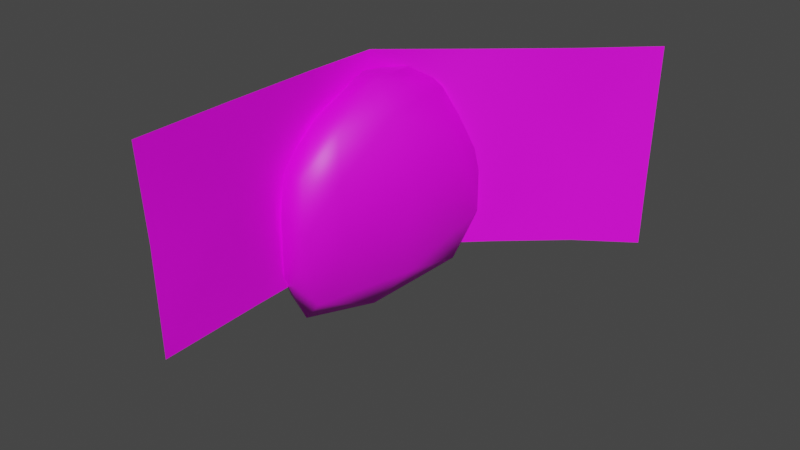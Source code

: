 # Source: Random_Wall.blend  (saved by Blender 3.5.10; exported with 4.5.12 LTS)
import bpy
from mathutils import Matrix  # noqa: F401  (used for matrix-valued properties, if any)

bpy.ops.wm.read_factory_settings(use_empty=True)
scene = bpy.context.scene
scene.name = 'Scene'

# ---- collections
col_collection = bpy.data.collections.new('Collection'); scene.collection.children.link(col_collection)

# ---- images (referenced by path relative to the original .blend; pixels are not part of the script)
import os
ASSET_DIR = os.environ.get("B2B_ASSET_DIR", "")  # directory of the original .blend (textures are referenced by path, not embedded)
HERE = os.path.dirname(os.path.abspath(__file__))  # packed textures are extracted next to this script under _unpacked/

def load_image(name, relpath, width, height, colorspace="sRGB"):
    """Load a texture the original file referenced (path relative to the .blend, or extracted next to this script)."""
    p = next((c for c in (os.path.join(HERE, relpath), os.path.join(ASSET_DIR, relpath)) if relpath and os.path.exists(c)), "")
    if p:
        img = bpy.data.images.load(p, check_existing=True)
        img.name = name
    else:  # same state as the original file: an image datablock whose file is absent (Cycles renders it pink)
        img = bpy.data.images.new(name, width, height)
        img.source = "FILE"
        img.filepath = "//" + (relpath or name)
    img.colorspace_settings.name = colorspace
    return img
img_rock___darker_png = load_image('rock - darker.png', 'rock - darker.png', 1024, 1024, 'sRGB')
img_copper_png = load_image('copper.png', 'copper.png', 1024, 1024, 'sRGB')

# ---- materials (node trees are filled in below, after node groups)
mat_wall = bpy.data.materials.new('Wall')
mat_wall.use_transparent_shadow = False
mat_material = bpy.data.materials.new('Material')
mat_material.use_transparent_shadow = False

# ---- material node trees
mat_wall.use_nodes = True; mat_wall.node_tree.nodes.clear()
_N = mat_wall.node_tree.nodes; _L = mat_wall.node_tree.links
n0 = _N.new('ShaderNodeBsdfPrincipled'); n0.name = 'Principled BSDF'; n0.location = (10, 300)
n0.distribution = 'GGX'
n0.subsurface_method = 'RANDOM_WALK_SKIN'
n0.inputs[3].default_value = 1.45
n0.inputs[27].default_value = (0.0, 0.0, 0.0, 1.0)
n0.inputs[28].default_value = 1.0
n1 = _N.new('ShaderNodeOutputMaterial'); n1.name = 'Material Output'; n1.location = (300, 300)
n2 = _N.new('ShaderNodeTexImage'); n2.name = 'Image Texture'; n2.location = (-280, 280)
n2.image = img_rock___darker_png
_L.new(n0.outputs[0], n1.inputs[0])
_L.new(n2.outputs[0], n0.inputs[0])
n1.is_active_output = True
mat_material.use_nodes = True; mat_material.node_tree.nodes.clear()
_N = mat_material.node_tree.nodes; _L = mat_material.node_tree.links
n0 = _N.new('ShaderNodeBsdfPrincipled'); n0.name = 'Principled BSDF'; n0.location = (10, 300)
n0.distribution = 'GGX'
n0.subsurface_method = 'RANDOM_WALK_SKIN'
n0.inputs[3].default_value = 1.45
n0.inputs[27].default_value = (0.0, 0.0, 0.0, 1.0)
n0.inputs[28].default_value = 1.0
n1 = _N.new('ShaderNodeOutputMaterial'); n1.name = 'Material Output'; n1.location = (300, 300)
n2 = _N.new('ShaderNodeTexImage'); n2.name = 'Image Texture'; n2.location = (-280, 280)
n2.image = img_copper_png
_L.new(n0.outputs[0], n1.inputs[0])
_L.new(n2.outputs[0], n0.inputs[0])
n1.is_active_output = True

# ---- world
world_world = bpy.data.worlds.new('World'); scene.world = world_world
world_world.use_nodes = True; world_world.node_tree.nodes.clear()
_N = world_world.node_tree.nodes; _L = world_world.node_tree.links
n0 = _N.new('ShaderNodeOutputWorld'); n0.name = 'World Output'; n0.location = (300, 300)
n1 = _N.new('ShaderNodeBackground'); n1.name = 'Background'; n1.location = (10, 300)
n1.inputs[0].default_value = (0.05088, 0.05088, 0.05088, 1.0)
_L.new(n1.outputs[0], n0.inputs[0])
n0.is_active_output = True
world_world.color = (0.05088, 0.05088, 0.05088)
world_world.use_sun_shadow = False
world_world.sun_shadow_jitter_overblur = 0.0

# ---- meshes
me_plane = bpy.data.meshes.new('Plane')
me_plane.from_pydata([(-1.573, 0.437, 0.008538), (-1.562, -0.2981, 0.01346), (-1.518, -1.048, -0.01817), (1.511, -0.1554, -0.00804), (1.502, 0.4682, -0.03513), (1.536, 1.027, 0.06821), (-0.06525, -0.9892, -0.05968), (1.569, -0.9931, 0.0009945), (0.1754, 1.045, 0.05108), (-1.556, 1.034, -0.01027), (0.8244, -0.6603, -0.01184), (0.005384, -0.574, -0.01066), (-0.8008, -0.5702, -0.001769), (0.8063, -0.0108, 0.0009078), (-0.4253, 0.03497, -0.02033), (0.4018, 0.5242, -0.06047), (-0.7918, 0.5133, -0.03968), (-1.573, 1.992, 2.286), (-1.562, 1.52, 1.159), (1.511, 1.62, 1.365), (1.502, 2.029, 2.306), (1.503, 2.319, 3.14), (0.416, 2.325, 3.153), (-1.594, 2.368, 3.163), (0.8244, 1.298, 0.5861), (0.005384, 1.353, 0.7195), (-0.8008, 1.352, 0.731), (0.8063, 1.709, 1.592), (-0.4253, 1.746, 1.649), (0.4019, 2.075, 2.375), (-0.7918, 2.06, 2.372)], [], [(5, 8, 15), (3, 13, 10), (3, 15, 13), (16, 9, 0), (14, 0, 1), (13, 15, 14), (11, 14, 12), (10, 14, 11), (12, 1, 2), (6, 12, 2), (7, 11, 6), (15, 9, 16), (7, 3, 10), (3, 4, 15), (4, 5, 15), (14, 16, 0), (14, 15, 16), (12, 14, 1), (10, 13, 14), (6, 11, 12), (7, 10, 11), (15, 8, 9), (21, 22, 29), (19, 27, 24), (19, 29, 27), (30, 23, 17), (28, 17, 18), (27, 29, 28), (25, 28, 26), (24, 28, 25), (26, 18, 9), (8, 26, 9), (5, 25, 8), (29, 23, 30), (5, 19, 24), (19, 20, 29), (20, 21, 29), (28, 30, 17), (28, 29, 30), (26, 28, 18), (24, 27, 28), (8, 25, 26), (5, 24, 25), (29, 22, 23)])
me_plane.polygons.foreach_set('use_smooth', [True] * 44)
_uv = me_plane.uv_layers.new(name='UVMap')
_uv.uv.foreach_set('vector', [0.5629, 0.2931, 0.3167, 0.2986, 0.3575, 0.135, 0.5582, -0.0736, 0.4307, -0.03006, 0.4342, -0.2295, 0.5582, -0.0736, 0.3575, 0.135, 0.4307, -0.03006, 0.1416, 0.1311, 0.003087, 0.2908, 0.0, 0.107, 0.2079, -0.0162, 0.0, 0.107, 0.00217, -0.119, 0.4307, -0.03006, 0.3575, 0.135, 0.2079, -0.0162, 0.286, -0.2034, 0.2079, -0.0162, 0.14, -0.2024, 0.4342, -0.2295, 0.2079, -0.0162, 0.286, -0.2034, 0.14, -0.2024, 0.00217, -0.119, 0.0103, -0.3495, 0.2733, -0.332, 0.14, -0.2024, 0.0103, -0.3495, 0.5691, -0.3314, 0.286, -0.2034, 0.2733, -0.332, 0.3575, 0.135, 0.003087, 0.2908, 0.1416, 0.1311, 0.5691, -0.3314, 0.5582, -0.0736, 0.4342, -0.2295, 0.5582, -0.0736, 0.5564, 0.1183, 0.3575, 0.135, 0.5564, 0.1183, 0.5629, 0.2931, 0.3575, 0.135, 0.2079, -0.0162, 0.1416, 0.1311, 0.0, 0.107, 0.2079, -0.0162, 0.3575, 0.135, 0.1416, 0.1311, 0.14, -0.2024, 0.2079, -0.0162, 0.00217, -0.119, 0.4342, -0.2295, 0.4307, -0.03006, 0.2079, -0.0162, 0.2733, -0.332, 0.286, -0.2034, 0.14, -0.2024, 0.5691, -0.3314, 0.4342, -0.2295, 0.286, -0.2034, 0.3575, 0.135, 0.3167, 0.2986, 0.003087, 0.2908, 0.5691, 1.319, 0.3723, 1.33, 0.3668, 1.079, 0.5635, 0.7316, 0.4368, 0.811, 0.4362, 0.477, 0.5635, 0.7316, 0.3668, 1.079, 0.4368, 0.811, 0.1507, 1.084, 0.008579, 1.35, 0.008884, 1.056, 0.2142, 0.8391, 0.008884, 1.056, 0.006563, 0.6801, 0.4368, 0.811, 0.3668, 1.079, 0.2142, 0.8391, 0.2886, 0.526, 0.2142, 0.8391, 0.1427, 0.5341, 0.4362, 0.477, 0.2142, 0.8391, 0.2886, 0.526, 0.1427, 0.5341, 0.006563, 0.6801, 0.003087, 0.2908, 0.3167, 0.2986, 0.1427, 0.5341, 0.003087, 0.2908, 0.5629, 0.2931, 0.2886, 0.526, 0.3167, 0.2986, 0.3668, 1.079, 0.008579, 1.35, 0.1507, 1.084, 0.5629, 0.2931, 0.5635, 0.7316, 0.4362, 0.477, 0.5635, 0.7316, 0.5656, 1.047, 0.3668, 1.079, 0.5656, 1.047, 0.5691, 1.319, 0.3668, 1.079, 0.2142, 0.8391, 0.1507, 1.084, 0.008884, 1.056, 0.2142, 0.8391, 0.3668, 1.079, 0.1507, 1.084, 0.1427, 0.5341, 0.2142, 0.8391, 0.006563, 0.6801, 0.4362, 0.477, 0.4368, 0.811, 0.2142, 0.8391, 0.3167, 0.2986, 0.2886, 0.526, 0.1427, 0.5341, 0.5629, 0.2931, 0.4362, 0.477, 0.2886, 0.526, 0.3668, 1.079, 0.3723, 1.33, 0.008579, 1.35])
me_plane.materials.append(mat_wall)
me_plane.update()
me_icosphere = bpy.data.meshes.new('Icosphere')
me_icosphere.from_pydata([(-10.97, 119.0, -245.0), (92.07, 70.03, -78.32), (-36.68, -29.29, -52.35), (-113.6, 104.1, -117.9), (33.1, 317.4, -85.6), (171.9, 333.9, -72.56), (1.294, 3.535, 108.8), (-156.2, 35.44, 108.3), (-68.73, 247.1, 117.4), (93.53, 353.2, 102.3), (130.9, 215.5, 152.0), (-48.88, 178.0, 245.5), (-27.19, 27.59, -166.3), (46.3, 90.97, -197.4), (35.48, -7.679, -68.87), (147.8, 229.7, -104.6), (80.57, 225.5, -191.0), (-77.75, 103.2, -217.5), (-100.9, 15.6, -93.43), (-0.157, 217.0, -202.9), (-50.8, 216.2, -142.1), (109.5, 341.0, -89.93), (135.4, 145.5, 48.05), (204.2, 310.3, 35.5), (-4.173, -42.06, 25.5), (65.22, 4.843, 35.94), (-149.0, 50.96, 21.77), (-101.1, -29.2, 19.43), (-2.853, 318.8, 9.267), (-81.02, 185.3, 12.67), (156.3, 370.7, 20.98), (73.33, 370.3, 13.95), (42.96, 91.77, 159.4), (-78.89, -2.005, 112.4), (-158.6, 140.6, 145.8), (10.0, 319.0, 116.2), (139.9, 306.1, 135.1), (-48.05, 85.79, 202.3), (42.06, 198.0, 226.0), (-133.5, 105.4, 201.1), (-82.53, 218.8, 206.9), (27.81, 272.3, 195.5)], [], [(0, 13, 12), (1, 13, 15), (0, 12, 17), (0, 17, 19), (0, 19, 16), (1, 15, 22), (2, 14, 24), (3, 18, 26), (4, 20, 28), (5, 21, 30), (1, 22, 25), (2, 24, 27), (3, 26, 29), (4, 28, 31), (5, 30, 23), (6, 32, 37), (7, 33, 39), (8, 34, 40), (9, 35, 41), (10, 36, 38), (38, 41, 11), (38, 36, 41), (36, 9, 41), (41, 40, 11), (41, 35, 40), (35, 8, 40), (40, 39, 11), (40, 34, 39), (34, 7, 39), (39, 37, 11), (39, 33, 37), (33, 6, 37), (37, 38, 11), (37, 32, 38), (32, 10, 38), (23, 36, 10), (23, 30, 36), (30, 9, 36), (31, 35, 9), (31, 28, 35), (28, 8, 35), (29, 34, 8), (29, 26, 34), (26, 7, 34), (27, 33, 7), (27, 24, 33), (24, 6, 33), (25, 32, 6), (25, 22, 32), (22, 10, 32), (30, 31, 9), (30, 21, 31), (21, 4, 31), (28, 29, 8), (28, 20, 29), (20, 3, 29), (26, 27, 7), (26, 18, 27), (18, 2, 27), (24, 25, 6), (24, 14, 25), (14, 1, 25), (22, 23, 10), (22, 15, 23), (15, 5, 23), (16, 21, 5), (16, 19, 21), (19, 4, 21), (19, 20, 4), (19, 17, 20), (17, 3, 20), (17, 18, 3), (17, 12, 18), (12, 2, 18), (15, 16, 5), (15, 13, 16), (13, 0, 16), (12, 14, 2), (12, 13, 14), (13, 1, 14)])
me_icosphere.polygons.foreach_set('use_smooth', [True] * 80)
_uv = me_icosphere.uv_layers.new(name='UVMap')
_uv.uv.foreach_set('vector', [1.984, -1.855, 1.402, -1.518, 1.402, -2.191, 0.8189, -1.182, 1.402, -0.8456, 0.8189, -0.5092, 1.984, 3.528, 1.402, 3.864, 1.402, 3.191, 1.984, 2.182, 1.402, 2.518, 1.402, 1.846, 1.984, 0.8364, 1.402, 1.173, 1.402, 0.5, 0.8189, -1.182, 0.8189, -0.5092, 0.2362, -0.8456, 0.8189, -2.528, 0.8189, -1.855, 0.2362, -2.191, 0.8189, 2.855, 0.8189, 3.528, 0.2362, 3.191, 0.8189, 1.509, 0.8189, 2.182, 0.2362, 1.846, 0.8189, 0.1636, 0.8189, 0.8364, 0.2362, 0.5, 0.8189, -1.182, 0.2362, -0.8456, 0.2362, -1.518, 0.8189, -2.528, 0.2362, -2.191, 0.2362, -2.864, 0.8189, 2.855, 0.2362, 3.191, 0.2362, 2.518, 0.8189, 1.509, 0.2362, 1.846, 0.2362, 1.173, 0.8189, 0.1636, 0.2362, 0.5, 0.2362, -0.1728, -0.3465, -1.855, -0.3465, -1.182, -0.9292, -1.518, -0.3465, -3.2, -0.3465, -2.528, -0.9292, -2.864, -0.3465, 2.182, -0.3465, 2.855, -0.9292, 2.518, -0.3465, 0.8364, -0.3465, 1.509, -0.9292, 1.173, -0.3465, -0.5092, -0.3465, 0.1636, -0.9292, -0.1728, -0.9292, -0.1728, -0.9292, 0.5, -1.512, 0.1636, -0.9292, -0.1728, -0.3465, 0.1636, -0.9292, 0.5, -0.3465, 0.1636, -0.3465, 0.8364, -0.9292, 0.5, -0.9292, 1.173, -0.9292, 1.846, -1.512, 1.509, -0.9292, 1.173, -0.3465, 1.509, -0.9292, 1.846, -0.3465, 1.509, -0.3465, 2.182, -0.9292, 1.846, -0.9292, 2.518, -0.9292, 3.191, -1.512, 2.855, -0.9292, 2.518, -0.3465, 2.855, -0.9292, 3.191, -0.3465, 2.855, -0.3465, 3.528, -0.9292, 3.191, -0.9292, -2.864, -0.9292, -2.191, -1.512, -2.528, -0.9292, -2.864, -0.3465, -2.528, -0.9292, -2.191, -0.3465, -2.528, -0.3465, -1.855, -0.9292, -2.191, -0.9292, -1.518, -0.9292, -0.8456, -1.512, -1.182, -0.9292, -1.518, -0.3465, -1.182, -0.9292, -0.8456, -0.3465, -1.182, -0.3465, -0.5092, -0.9292, -0.8456, 0.2362, -0.1728, -0.3465, 0.1636, -0.3465, -0.5092, 0.2362, -0.1728, 0.2362, 0.5, -0.3465, 0.1636, 0.2362, 0.5, -0.3465, 0.8364, -0.3465, 0.1636, 0.2362, 1.173, -0.3465, 1.509, -0.3465, 0.8364, 0.2362, 1.173, 0.2362, 1.846, -0.3465, 1.509, 0.2362, 1.846, -0.3465, 2.182, -0.3465, 1.509, 0.2362, 2.518, -0.3465, 2.855, -0.3465, 2.182, 0.2362, 2.518, 0.2362, 3.191, -0.3465, 2.855, 0.2362, 3.191, -0.3465, 3.528, -0.3465, 2.855, 0.2362, -2.864, -0.3465, -2.528, -0.3465, -3.2, 0.2362, -2.864, 0.2362, -2.191, -0.3465, -2.528, 0.2362, -2.191, -0.3465, -1.855, -0.3465, -2.528, 0.2362, -1.518, -0.3465, -1.182, -0.3465, -1.855, 0.2362, -1.518, 0.2362, -0.8456, -0.3465, -1.182, 0.2362, -0.8456, -0.3465, -0.5092, -0.3465, -1.182, 0.2362, 0.5, 0.2362, 1.173, -0.3465, 0.8364, 0.2362, 0.5, 0.8189, 0.8364, 0.2362, 1.173, 0.8189, 0.8364, 0.8189, 1.509, 0.2362, 1.173, 0.2362, 1.846, 0.2362, 2.518, -0.3465, 2.182, 0.2362, 1.846, 0.8189, 2.182, 0.2362, 2.518, 0.8189, 2.182, 0.8189, 2.855, 0.2362, 2.518, 0.2362, 3.191, 0.2362, 3.864, -0.3465, 3.528, 0.2362, 3.191, 0.8189, 3.528, 0.2362, 3.864, 0.8189, 3.528, 0.8189, 4.2, 0.2362, 3.864, 0.2362, -2.191, 0.2362, -1.518, -0.3465, -1.855, 0.2362, -2.191, 0.8189, -1.855, 0.2362, -1.518, 0.8189, -1.855, 0.8189, -1.182, 0.2362, -1.518, 0.2362, -0.8456, 0.2362, -0.1728, -0.3465, -0.5092, 0.2362, -0.8456, 0.8189, -0.5092, 0.2362, -0.1728, 0.8189, -0.5092, 0.8189, 0.1636, 0.2362, -0.1728, 1.402, 0.5, 0.8189, 0.8364, 0.8189, 0.1636, 1.402, 0.5, 1.402, 1.173, 0.8189, 0.8364, 1.402, 1.173, 0.8189, 1.509, 0.8189, 0.8364, 1.402, 1.846, 0.8189, 2.182, 0.8189, 1.509, 1.402, 1.846, 1.402, 2.518, 0.8189, 2.182, 1.402, 2.518, 0.8189, 2.855, 0.8189, 2.182, 1.402, 3.191, 0.8189, 3.528, 0.8189, 2.855, 1.402, 3.191, 1.402, 3.864, 0.8189, 3.528, 1.402, 3.864, 0.8189, 4.2, 0.8189, 3.528, 0.8189, -0.5092, 1.402, -0.1728, 0.8189, 0.1636, 0.8189, -0.5092, 1.402, -0.8456, 1.402, -0.1728, 1.402, -0.8456, 1.984, -0.5092, 1.402, -0.1728, 1.402, -2.191, 0.8189, -1.855, 0.8189, -2.528, 1.402, -2.191, 1.402, -1.518, 0.8189, -1.855, 1.402, -1.518, 0.8189, -1.182, 0.8189, -1.855])
me_icosphere.materials.append(mat_material)
me_icosphere.update()

# ---- objects
ob_plane = bpy.data.objects.new('Plane', me_plane)
ob_icosphere = bpy.data.objects.new('Icosphere', me_icosphere)

# ---- transforms, parenting, visibility, modifiers, constraints
ob_plane.location = (0.0, 0.0, 7.454)
ob_plane.rotation_euler = (-0.0, 1.571, 0.0)
ob_plane.scale = (5.0, 10.0, 5.0)
ob_icosphere.location = (1.732, 2.389, 7.321)
ob_icosphere.rotation_euler = (-0.3857, 0.1647, -0.03815)
ob_icosphere.scale = (0.02452, 0.04114, 0.04114)

# ---- collection membership
col_collection.objects.link(ob_plane)
col_collection.objects.link(ob_icosphere)

# ---- scene / render settings (as saved in the file)
scene.frame_start = 1; scene.frame_end = 250; scene.frame_set(1)
scene.render.engine = 'BLENDER_EEVEE_NEXT'
scene.cycles.sampling_pattern = 'TABULATED_SOBOL'
scene.view_settings.view_transform = 'Filmic'
scene.unit_settings.scale_length = 0.01
bpy.context.view_layer.update()

# ---- added for rendering (the .blend has no active camera and no usable light): camera, sun
cam_auto = bpy.data.cameras.new('AutoCamera')
cam_auto.lens = 50.0
cam_auto.sensor_width = 36.0
cam_auto.clip_end = 1000.0
ob_auto_camera = bpy.data.objects.new('AutoCamera', cam_auto)
scene.collection.objects.link(ob_auto_camera)
ob_auto_camera.location = (49.7342, -46.0959, 39.8615)
ob_auto_camera.rotation_euler = (1.09748, -7.21219e-08, 0.694738)
scene.camera = ob_auto_camera
light_auto_sun = bpy.data.lights.new('AutoSun', 'SUN')
light_auto_sun.energy = 3.0
light_auto_sun.angle = 0.0523599
ob_auto_sun = bpy.data.objects.new('AutoSun', light_auto_sun)
scene.collection.objects.link(ob_auto_sun)
ob_auto_sun.rotation_euler = (0.872665, 0.174533, 0.523599)
bpy.context.view_layer.update()
